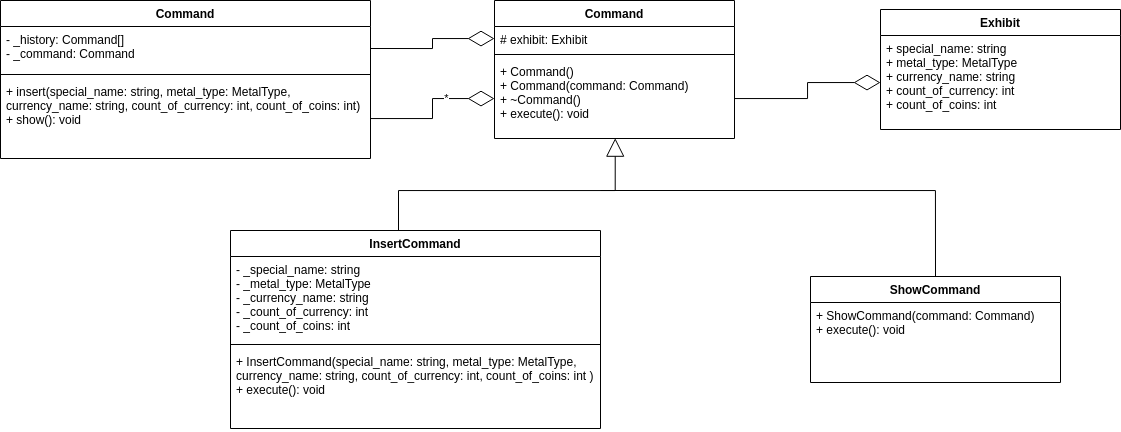

The diagram above was exported from draw.io. Its source (the exported page's mxGraphModel, read from the mxfile embedded in the PNG):
<mxGraphModel dx="1588" dy="715" grid="1" gridSize="10" guides="1" tooltips="1" connect="1" arrows="1" fold="1" page="1" pageScale="1" pageWidth="827" pageHeight="1169" math="0" shadow="0">
  <root>
    <mxCell id="0" />
    <mxCell id="1" parent="0" />
    <mxCell id="SoHt1PLnqlbNJU5wdszi-5" value="Command" style="swimlane;fontStyle=1;align=center;verticalAlign=top;childLayout=stackLayout;horizontal=1;startSize=26;horizontalStack=0;resizeParent=1;resizeParentMax=0;resizeLast=0;collapsible=1;marginBottom=0;" vertex="1" parent="1">
      <mxGeometry x="694" y="360" width="240" height="138" as="geometry" />
    </mxCell>
    <mxCell id="SoHt1PLnqlbNJU5wdszi-6" value="# exhibit: Exhibit" style="text;strokeColor=none;fillColor=none;align=left;verticalAlign=top;spacingLeft=4;spacingRight=4;overflow=hidden;rotatable=0;points=[[0,0.5],[1,0.5]];portConstraint=eastwest;" vertex="1" parent="SoHt1PLnqlbNJU5wdszi-5">
      <mxGeometry y="26" width="240" height="24" as="geometry" />
    </mxCell>
    <mxCell id="SoHt1PLnqlbNJU5wdszi-7" value="" style="line;strokeWidth=1;fillColor=none;align=left;verticalAlign=middle;spacingTop=-1;spacingLeft=3;spacingRight=3;rotatable=0;labelPosition=right;points=[];portConstraint=eastwest;" vertex="1" parent="SoHt1PLnqlbNJU5wdszi-5">
      <mxGeometry y="50" width="240" height="8" as="geometry" />
    </mxCell>
    <mxCell id="SoHt1PLnqlbNJU5wdszi-8" value="+ Command()&#10;+ Command(command: Command)&#10;+ ~Command()&#10;+ execute(): void" style="text;strokeColor=none;fillColor=none;align=left;verticalAlign=top;spacingLeft=4;spacingRight=4;overflow=hidden;rotatable=0;points=[[0,0.5],[1,0.5]];portConstraint=eastwest;" vertex="1" parent="SoHt1PLnqlbNJU5wdszi-5">
      <mxGeometry y="58" width="240" height="80" as="geometry" />
    </mxCell>
    <mxCell id="SoHt1PLnqlbNJU5wdszi-13" value="InsertCommand" style="swimlane;fontStyle=1;align=center;verticalAlign=top;childLayout=stackLayout;horizontal=1;startSize=26;horizontalStack=0;resizeParent=1;resizeParentMax=0;resizeLast=0;collapsible=1;marginBottom=0;" vertex="1" parent="1">
      <mxGeometry x="430" y="590" width="370" height="198" as="geometry" />
    </mxCell>
    <mxCell id="SoHt1PLnqlbNJU5wdszi-14" value="- _special_name: string&#10;- _metal_type: MetalType&#10;- _currency_name: string&#10;- _count_of_currency: int&#10;- _count_of_coins: int" style="text;strokeColor=none;fillColor=none;align=left;verticalAlign=top;spacingLeft=4;spacingRight=4;overflow=hidden;rotatable=0;points=[[0,0.5],[1,0.5]];portConstraint=eastwest;" vertex="1" parent="SoHt1PLnqlbNJU5wdszi-13">
      <mxGeometry y="26" width="370" height="84" as="geometry" />
    </mxCell>
    <mxCell id="SoHt1PLnqlbNJU5wdszi-15" value="" style="line;strokeWidth=1;fillColor=none;align=left;verticalAlign=middle;spacingTop=-1;spacingLeft=3;spacingRight=3;rotatable=0;labelPosition=right;points=[];portConstraint=eastwest;" vertex="1" parent="SoHt1PLnqlbNJU5wdszi-13">
      <mxGeometry y="110" width="370" height="8" as="geometry" />
    </mxCell>
    <mxCell id="SoHt1PLnqlbNJU5wdszi-16" value="+ InsertCommand(special_name: string, metal_type: MetalType, &#10;currency_name: string, count_of_currency: int, count_of_coins: int )&#10;+ execute(): void" style="text;strokeColor=none;fillColor=none;align=left;verticalAlign=top;spacingLeft=4;spacingRight=4;overflow=hidden;rotatable=0;points=[[0,0.5],[1,0.5]];portConstraint=eastwest;" vertex="1" parent="SoHt1PLnqlbNJU5wdszi-13">
      <mxGeometry y="118" width="370" height="80" as="geometry" />
    </mxCell>
    <mxCell id="SoHt1PLnqlbNJU5wdszi-18" value="" style="endArrow=block;endSize=16;endFill=0;html=1;rounded=0;edgeStyle=orthogonalEdgeStyle;entryX=0.503;entryY=0.996;entryDx=0;entryDy=0;entryPerimeter=0;" edge="1" parent="1" source="SoHt1PLnqlbNJU5wdszi-13" target="SoHt1PLnqlbNJU5wdszi-8">
      <mxGeometry width="160" relative="1" as="geometry">
        <mxPoint x="850" y="580" as="sourcePoint" />
        <mxPoint x="1010" y="580" as="targetPoint" />
        <Array as="points">
          <mxPoint x="598" y="550" />
          <mxPoint x="815" y="550" />
        </Array>
      </mxGeometry>
    </mxCell>
    <mxCell id="SoHt1PLnqlbNJU5wdszi-19" value="ShowCommand" style="swimlane;fontStyle=1;align=center;verticalAlign=top;childLayout=stackLayout;horizontal=1;startSize=26;horizontalStack=0;resizeParent=1;resizeParentMax=0;resizeLast=0;collapsible=1;marginBottom=0;" vertex="1" parent="1">
      <mxGeometry x="1010" y="636" width="250" height="106" as="geometry" />
    </mxCell>
    <mxCell id="SoHt1PLnqlbNJU5wdszi-22" value="+ ShowCommand(command: Command)&#10;+ execute(): void" style="text;strokeColor=none;fillColor=none;align=left;verticalAlign=top;spacingLeft=4;spacingRight=4;overflow=hidden;rotatable=0;points=[[0,0.5],[1,0.5]];portConstraint=eastwest;" vertex="1" parent="SoHt1PLnqlbNJU5wdszi-19">
      <mxGeometry y="26" width="250" height="80" as="geometry" />
    </mxCell>
    <mxCell id="SoHt1PLnqlbNJU5wdszi-25" value="" style="endArrow=none;html=1;edgeStyle=orthogonalEdgeStyle;rounded=0;entryX=0.5;entryY=0;entryDx=0;entryDy=0;" edge="1" parent="1" target="SoHt1PLnqlbNJU5wdszi-19">
      <mxGeometry relative="1" as="geometry">
        <mxPoint x="800" y="550" as="sourcePoint" />
        <mxPoint x="1070" y="570" as="targetPoint" />
      </mxGeometry>
    </mxCell>
    <mxCell id="SoHt1PLnqlbNJU5wdszi-28" value="Exhibit" style="swimlane;fontStyle=1;align=center;verticalAlign=top;childLayout=stackLayout;horizontal=1;startSize=26;horizontalStack=0;resizeParent=1;resizeParentMax=0;resizeLast=0;collapsible=1;marginBottom=0;" vertex="1" parent="1">
      <mxGeometry x="1080" y="369" width="240" height="120" as="geometry" />
    </mxCell>
    <mxCell id="SoHt1PLnqlbNJU5wdszi-29" value="+ special_name: string&#10;+ metal_type: MetalType&#10;+ currency_name: string&#10;+ count_of_currency: int&#10;+ count_of_coins: int" style="text;strokeColor=none;fillColor=none;align=left;verticalAlign=top;spacingLeft=4;spacingRight=4;overflow=hidden;rotatable=0;points=[[0,0.5],[1,0.5]];portConstraint=eastwest;" vertex="1" parent="SoHt1PLnqlbNJU5wdszi-28">
      <mxGeometry y="26" width="240" height="94" as="geometry" />
    </mxCell>
    <mxCell id="SoHt1PLnqlbNJU5wdszi-32" value="" style="endArrow=diamondThin;endFill=0;endSize=24;html=1;rounded=0;edgeStyle=orthogonalEdgeStyle;" edge="1" parent="1" source="SoHt1PLnqlbNJU5wdszi-8" target="SoHt1PLnqlbNJU5wdszi-29">
      <mxGeometry width="160" relative="1" as="geometry">
        <mxPoint x="934" y="498" as="sourcePoint" />
        <mxPoint x="1094" y="498" as="targetPoint" />
      </mxGeometry>
    </mxCell>
    <mxCell id="SoHt1PLnqlbNJU5wdszi-33" value="Command" style="swimlane;fontStyle=1;align=center;verticalAlign=top;childLayout=stackLayout;horizontal=1;startSize=26;horizontalStack=0;resizeParent=1;resizeParentMax=0;resizeLast=0;collapsible=1;marginBottom=0;" vertex="1" parent="1">
      <mxGeometry x="200" y="360" width="370" height="158" as="geometry" />
    </mxCell>
    <mxCell id="SoHt1PLnqlbNJU5wdszi-34" value="- _history: Command[]&#10;- _command: Command" style="text;strokeColor=none;fillColor=none;align=left;verticalAlign=top;spacingLeft=4;spacingRight=4;overflow=hidden;rotatable=0;points=[[0,0.5],[1,0.5]];portConstraint=eastwest;" vertex="1" parent="SoHt1PLnqlbNJU5wdszi-33">
      <mxGeometry y="26" width="370" height="44" as="geometry" />
    </mxCell>
    <mxCell id="SoHt1PLnqlbNJU5wdszi-35" value="" style="line;strokeWidth=1;fillColor=none;align=left;verticalAlign=middle;spacingTop=-1;spacingLeft=3;spacingRight=3;rotatable=0;labelPosition=right;points=[];portConstraint=eastwest;" vertex="1" parent="SoHt1PLnqlbNJU5wdszi-33">
      <mxGeometry y="70" width="370" height="8" as="geometry" />
    </mxCell>
    <mxCell id="SoHt1PLnqlbNJU5wdszi-36" value="+ insert(special_name: string, metal_type: MetalType,&#10;currency_name: string, count_of_currency: int, count_of_coins: int)&#10;+ show(): void" style="text;strokeColor=none;fillColor=none;align=left;verticalAlign=top;spacingLeft=4;spacingRight=4;overflow=hidden;rotatable=0;points=[[0,0.5],[1,0.5]];portConstraint=eastwest;" vertex="1" parent="SoHt1PLnqlbNJU5wdszi-33">
      <mxGeometry y="78" width="370" height="80" as="geometry" />
    </mxCell>
    <mxCell id="SoHt1PLnqlbNJU5wdszi-37" value="" style="endArrow=diamondThin;endFill=0;endSize=24;html=1;rounded=0;edgeStyle=orthogonalEdgeStyle;" edge="1" parent="1" source="SoHt1PLnqlbNJU5wdszi-36" target="SoHt1PLnqlbNJU5wdszi-8">
      <mxGeometry width="160" relative="1" as="geometry">
        <mxPoint x="510" y="426.0044827586207" as="sourcePoint" />
        <mxPoint x="656" y="410.00448275862084" as="targetPoint" />
      </mxGeometry>
    </mxCell>
    <mxCell id="SoHt1PLnqlbNJU5wdszi-39" value="*" style="edgeLabel;html=1;align=center;verticalAlign=middle;resizable=0;points=[];" vertex="1" connectable="0" parent="SoHt1PLnqlbNJU5wdszi-37">
      <mxGeometry x="0.3313" y="1" relative="1" as="geometry">
        <mxPoint as="offset" />
      </mxGeometry>
    </mxCell>
    <mxCell id="SoHt1PLnqlbNJU5wdszi-40" value="" style="endArrow=diamondThin;endFill=0;endSize=24;html=1;rounded=0;edgeStyle=orthogonalEdgeStyle;exitX=1;exitY=0.5;exitDx=0;exitDy=0;" edge="1" parent="1" source="SoHt1PLnqlbNJU5wdszi-34" target="SoHt1PLnqlbNJU5wdszi-6">
      <mxGeometry width="160" relative="1" as="geometry">
        <mxPoint x="530" y="428.65999999999997" as="sourcePoint" />
        <mxPoint x="664" y="428.65999999999997" as="targetPoint" />
      </mxGeometry>
    </mxCell>
  </root>
</mxGraphModel>